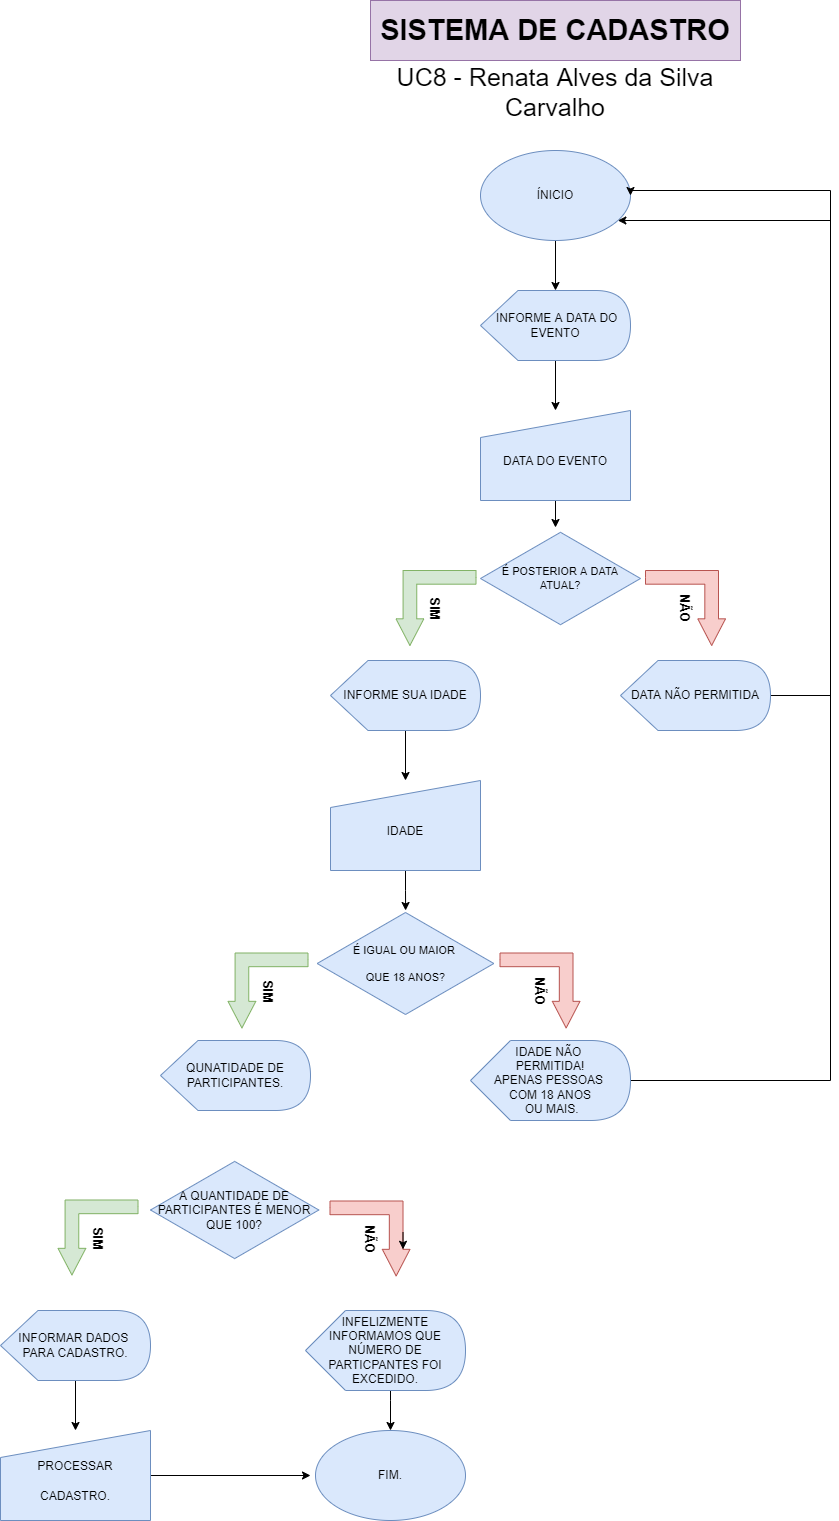

The diagram above was exported from draw.io. Its source (the exported page's mxGraphModel, read from the mxfile embedded in the PNG):
<mxGraphModel dx="2782" dy="1028" grid="1" gridSize="10" guides="1" tooltips="1" connect="1" arrows="1" fold="1" page="1" pageScale="1" pageWidth="827" pageHeight="1169" math="0" shadow="0">
  <root>
    <mxCell id="0" />
    <mxCell id="1" parent="0" />
    <mxCell id="EGIhbBGYrdlwIvfSOIks-43" value="" style="edgeStyle=orthogonalEdgeStyle;rounded=0;orthogonalLoop=1;jettySize=auto;html=1;fontSize=12;" edge="1" parent="1" source="EGIhbBGYrdlwIvfSOIks-1" target="EGIhbBGYrdlwIvfSOIks-8">
      <mxGeometry relative="1" as="geometry" />
    </mxCell>
    <mxCell id="EGIhbBGYrdlwIvfSOIks-1" value="ÍNICIO" style="ellipse;whiteSpace=wrap;html=1;fillColor=#dae8fc;strokeColor=#6c8ebf;" vertex="1" parent="1">
      <mxGeometry x="330" y="160" width="150" height="90" as="geometry" />
    </mxCell>
    <mxCell id="EGIhbBGYrdlwIvfSOIks-2" value="&lt;font style=&quot;font-size: 29px&quot;&gt;&lt;b&gt;SISTEMA DE CADASTRO&lt;/b&gt;&lt;/font&gt;" style="text;html=1;strokeColor=#9673a6;fillColor=#e1d5e7;align=center;verticalAlign=middle;whiteSpace=wrap;rounded=0;" vertex="1" parent="1">
      <mxGeometry x="220" y="10" width="370" height="60" as="geometry" />
    </mxCell>
    <mxCell id="EGIhbBGYrdlwIvfSOIks-4" value="UC8 - Renata Alves da Silva Carvalho" style="text;html=1;strokeColor=none;fillColor=none;align=center;verticalAlign=middle;whiteSpace=wrap;rounded=0;fontSize=25;fontStyle=0" vertex="1" parent="1">
      <mxGeometry x="215" y="100" width="380" as="geometry" />
    </mxCell>
    <mxCell id="EGIhbBGYrdlwIvfSOIks-44" style="edgeStyle=orthogonalEdgeStyle;rounded=0;orthogonalLoop=1;jettySize=auto;html=1;fontSize=12;" edge="1" parent="1" source="EGIhbBGYrdlwIvfSOIks-5">
      <mxGeometry relative="1" as="geometry">
        <mxPoint x="405" y="537" as="targetPoint" />
        <mxPoint x="405" y="517" as="sourcePoint" />
      </mxGeometry>
    </mxCell>
    <mxCell id="EGIhbBGYrdlwIvfSOIks-5" value="&lt;span style=&quot;font-size: 12px&quot;&gt;DATA DO EVENTO&lt;/span&gt;" style="shape=manualInput;whiteSpace=wrap;html=1;fontSize=25;fillColor=#dae8fc;strokeColor=#6c8ebf;size=27;" vertex="1" parent="1">
      <mxGeometry x="330" y="420" width="150" height="90" as="geometry" />
    </mxCell>
    <mxCell id="EGIhbBGYrdlwIvfSOIks-42" value="" style="edgeStyle=orthogonalEdgeStyle;rounded=0;orthogonalLoop=1;jettySize=auto;html=1;fontSize=12;" edge="1" parent="1" source="EGIhbBGYrdlwIvfSOIks-8" target="EGIhbBGYrdlwIvfSOIks-5">
      <mxGeometry relative="1" as="geometry" />
    </mxCell>
    <mxCell id="EGIhbBGYrdlwIvfSOIks-8" value="&lt;div&gt;&lt;span&gt;&amp;nbsp;INFORME A DATA DO EVENTO&lt;/span&gt;&lt;/div&gt;" style="shape=display;whiteSpace=wrap;html=1;fontSize=12;align=center;fillColor=#dae8fc;strokeColor=#6c8ebf;" vertex="1" parent="1">
      <mxGeometry x="330" y="300" width="150" height="70" as="geometry" />
    </mxCell>
    <mxCell id="EGIhbBGYrdlwIvfSOIks-10" value="&lt;p style=&quot;line-height: 1.2 ; font-size: 11px&quot;&gt;&lt;font style=&quot;font-size: 11px&quot;&gt;É POSTERIOR A DATA ATUAL?&lt;/font&gt;&lt;/p&gt;" style="html=1;whiteSpace=wrap;aspect=fixed;shape=isoRectangle;fontSize=12;fillColor=#dae8fc;strokeColor=#6c8ebf;" vertex="1" parent="1">
      <mxGeometry x="330" y="540" width="160" height="96" as="geometry" />
    </mxCell>
    <mxCell id="EGIhbBGYrdlwIvfSOIks-12" value="&lt;b&gt;&lt;font style=&quot;font-size: 13px&quot;&gt;NÃO&lt;/font&gt;&lt;/b&gt;" style="html=1;shadow=0;dashed=0;align=center;verticalAlign=middle;shape=mxgraph.arrows2.bendArrow;dy=6.84;dx=26.67;notch=0;arrowHead=27.67;rounded=0;fontSize=11;rotation=90;fillColor=#f8cecc;strokeColor=#b85450;" vertex="1" parent="1">
      <mxGeometry x="497.5" y="577.5" width="75" height="80" as="geometry" />
    </mxCell>
    <mxCell id="EGIhbBGYrdlwIvfSOIks-13" value="&lt;b&gt;&lt;font style=&quot;font-size: 13px&quot;&gt;SIM&lt;/font&gt;&lt;/b&gt;" style="html=1;shadow=0;dashed=0;align=center;verticalAlign=middle;shape=mxgraph.arrows2.bendArrow;dy=6.84;dx=26.67;notch=0;arrowHead=27.83;rounded=0;fontSize=11;rotation=90;flipV=1;fillColor=#d5e8d4;strokeColor=#82b366;" vertex="1" parent="1">
      <mxGeometry x="248" y="577.5" width="75" height="80" as="geometry" />
    </mxCell>
    <mxCell id="EGIhbBGYrdlwIvfSOIks-45" style="edgeStyle=orthogonalEdgeStyle;rounded=0;orthogonalLoop=1;jettySize=auto;html=1;exitX=1;exitY=0.5;exitDx=0;exitDy=0;exitPerimeter=0;fontSize=12;" edge="1" parent="1" source="EGIhbBGYrdlwIvfSOIks-14" target="EGIhbBGYrdlwIvfSOIks-1">
      <mxGeometry relative="1" as="geometry">
        <mxPoint x="650.0000000000005" y="230" as="targetPoint" />
        <Array as="points">
          <mxPoint x="680" y="705" />
          <mxPoint x="680" y="230" />
        </Array>
      </mxGeometry>
    </mxCell>
    <mxCell id="EGIhbBGYrdlwIvfSOIks-14" value="&lt;div&gt;&lt;span&gt;DATA NÃO PERMITIDA&lt;/span&gt;&lt;/div&gt;" style="shape=display;whiteSpace=wrap;html=1;fontSize=12;align=center;fillColor=#dae8fc;strokeColor=#6c8ebf;" vertex="1" parent="1">
      <mxGeometry x="470" y="670" width="150" height="70" as="geometry" />
    </mxCell>
    <mxCell id="EGIhbBGYrdlwIvfSOIks-41" value="" style="edgeStyle=orthogonalEdgeStyle;rounded=0;orthogonalLoop=1;jettySize=auto;html=1;fontSize=12;" edge="1" parent="1" source="EGIhbBGYrdlwIvfSOIks-15" target="EGIhbBGYrdlwIvfSOIks-16">
      <mxGeometry relative="1" as="geometry" />
    </mxCell>
    <mxCell id="EGIhbBGYrdlwIvfSOIks-15" value="&lt;div&gt;&lt;span&gt;INFORME SUA IDADE&lt;/span&gt;&lt;/div&gt;" style="shape=display;whiteSpace=wrap;html=1;fontSize=12;align=center;fillColor=#dae8fc;strokeColor=#6c8ebf;" vertex="1" parent="1">
      <mxGeometry x="180" y="670" width="150" height="70" as="geometry" />
    </mxCell>
    <mxCell id="EGIhbBGYrdlwIvfSOIks-40" value="" style="edgeStyle=orthogonalEdgeStyle;rounded=0;orthogonalLoop=1;jettySize=auto;html=1;fontSize=12;" edge="1" parent="1" source="EGIhbBGYrdlwIvfSOIks-16" target="EGIhbBGYrdlwIvfSOIks-17">
      <mxGeometry relative="1" as="geometry" />
    </mxCell>
    <mxCell id="EGIhbBGYrdlwIvfSOIks-16" value="&lt;span style=&quot;font-size: 12px&quot;&gt;IDADE&lt;/span&gt;" style="shape=manualInput;whiteSpace=wrap;html=1;fontSize=25;fillColor=#dae8fc;strokeColor=#6c8ebf;size=27;" vertex="1" parent="1">
      <mxGeometry x="180" y="790" width="150" height="90" as="geometry" />
    </mxCell>
    <mxCell id="EGIhbBGYrdlwIvfSOIks-17" value="&lt;p style=&quot;line-height: 1.2&quot;&gt;&lt;font style=&quot;font-size: 11px&quot;&gt;É IGUAL OU MAIOR&amp;nbsp;&lt;/font&gt;&lt;/p&gt;&lt;p style=&quot;line-height: 1.2&quot;&gt;&lt;font style=&quot;font-size: 11px&quot;&gt;QUE 18 ANOS?&lt;/font&gt;&lt;/p&gt;" style="html=1;whiteSpace=wrap;aspect=fixed;shape=isoRectangle;fontSize=12;fillColor=#dae8fc;strokeColor=#6c8ebf;" vertex="1" parent="1">
      <mxGeometry x="166.67" y="920" width="176.67" height="106" as="geometry" />
    </mxCell>
    <mxCell id="EGIhbBGYrdlwIvfSOIks-18" value="&lt;b&gt;&lt;font style=&quot;font-size: 13px&quot;&gt;SIM&lt;/font&gt;&lt;/b&gt;" style="html=1;shadow=0;dashed=0;align=center;verticalAlign=middle;shape=mxgraph.arrows2.bendArrow;dy=6.84;dx=26.67;notch=0;arrowHead=27.83;rounded=0;fontSize=11;rotation=90;flipV=1;fillColor=#d5e8d4;strokeColor=#82b366;" vertex="1" parent="1">
      <mxGeometry x="80" y="960" width="75" height="80" as="geometry" />
    </mxCell>
    <mxCell id="EGIhbBGYrdlwIvfSOIks-20" value="&lt;b&gt;&lt;font style=&quot;font-size: 13px&quot;&gt;NÃO&lt;/font&gt;&lt;/b&gt;" style="html=1;shadow=0;dashed=0;align=center;verticalAlign=middle;shape=mxgraph.arrows2.bendArrow;dy=6.84;dx=26.67;notch=0;arrowHead=27.67;rounded=0;fontSize=11;rotation=90;fillColor=#f8cecc;strokeColor=#b85450;" vertex="1" parent="1">
      <mxGeometry x="352" y="960" width="75" height="80" as="geometry" />
    </mxCell>
    <mxCell id="EGIhbBGYrdlwIvfSOIks-21" value="QUNATIDADE DE PARTICIPANTES." style="shape=display;whiteSpace=wrap;html=1;fontSize=12;align=center;fillColor=#dae8fc;strokeColor=#6c8ebf;" vertex="1" parent="1">
      <mxGeometry x="10" y="1050" width="150" height="70" as="geometry" />
    </mxCell>
    <mxCell id="EGIhbBGYrdlwIvfSOIks-38" style="edgeStyle=orthogonalEdgeStyle;rounded=0;orthogonalLoop=1;jettySize=auto;html=1;fontSize=12;entryX=1;entryY=0.5;entryDx=0;entryDy=0;" edge="1" parent="1" source="EGIhbBGYrdlwIvfSOIks-22" target="EGIhbBGYrdlwIvfSOIks-1">
      <mxGeometry relative="1" as="geometry">
        <mxPoint x="500" y="200" as="targetPoint" />
        <Array as="points">
          <mxPoint x="680" y="1090" />
          <mxPoint x="680" y="200" />
          <mxPoint x="480" y="200" />
        </Array>
      </mxGeometry>
    </mxCell>
    <mxCell id="EGIhbBGYrdlwIvfSOIks-22" value="&lt;div&gt;&lt;font style=&quot;font-size: 12px&quot;&gt;IDADE NÃO&amp;nbsp;&lt;/font&gt;&lt;/div&gt;&lt;div&gt;&lt;font style=&quot;font-size: 12px&quot;&gt;PERMITIDA!&lt;/font&gt;&lt;/div&gt;&lt;div&gt;&lt;font style=&quot;font-size: 12px&quot;&gt;APENAS PESSOAS&amp;nbsp;&lt;/font&gt;&lt;/div&gt;&lt;div&gt;&lt;font style=&quot;font-size: 12px&quot;&gt;COM 18 ANOS&lt;/font&gt;&lt;/div&gt;&lt;div&gt;&lt;font style=&quot;font-size: 12px&quot;&gt;&amp;nbsp;OU MAIS.&lt;/font&gt;&lt;/div&gt;" style="shape=display;whiteSpace=wrap;html=1;fontSize=12;align=center;fillColor=#dae8fc;strokeColor=#6c8ebf;size=0.25;" vertex="1" parent="1">
      <mxGeometry x="320" y="1050" width="160" height="80" as="geometry" />
    </mxCell>
    <mxCell id="EGIhbBGYrdlwIvfSOIks-23" value="&lt;p style=&quot;line-height: 1.2&quot;&gt;&lt;span&gt;A QUANTIDADE&amp;nbsp;&lt;/span&gt;&lt;span&gt;DE PARTICIPANTES&amp;nbsp;&lt;/span&gt;&lt;span&gt;É MENOR QUE 100?&lt;/span&gt;&lt;/p&gt;" style="html=1;whiteSpace=wrap;aspect=fixed;shape=isoRectangle;fontSize=12;fillColor=#dae8fc;strokeColor=#6c8ebf;" vertex="1" parent="1">
      <mxGeometry y="1169" width="168.33" height="101" as="geometry" />
    </mxCell>
    <mxCell id="EGIhbBGYrdlwIvfSOIks-25" value="&lt;b&gt;&lt;font style=&quot;font-size: 13px&quot;&gt;SIM&lt;/font&gt;&lt;/b&gt;" style="html=1;shadow=0;dashed=0;align=center;verticalAlign=middle;shape=mxgraph.arrows2.bendArrow;dy=6.84;dx=26.67;notch=0;arrowHead=27.83;rounded=0;fontSize=11;rotation=90;flipV=1;fillColor=#d5e8d4;strokeColor=#82b366;" vertex="1" parent="1">
      <mxGeometry x="-90" y="1207" width="75" height="80" as="geometry" />
    </mxCell>
    <mxCell id="EGIhbBGYrdlwIvfSOIks-26" value="&lt;b&gt;&lt;font style=&quot;font-size: 13px&quot;&gt;NÃO&lt;/font&gt;&lt;/b&gt;" style="html=1;shadow=0;dashed=0;align=center;verticalAlign=middle;shape=mxgraph.arrows2.bendArrow;dy=6.84;dx=26.67;notch=0;arrowHead=27.67;rounded=0;fontSize=11;rotation=90;fillColor=#f8cecc;strokeColor=#b85450;" vertex="1" parent="1">
      <mxGeometry x="182" y="1208" width="75" height="80" as="geometry" />
    </mxCell>
    <mxCell id="EGIhbBGYrdlwIvfSOIks-35" value="" style="edgeStyle=orthogonalEdgeStyle;rounded=0;orthogonalLoop=1;jettySize=auto;html=1;fontSize=12;" edge="1" parent="1" source="EGIhbBGYrdlwIvfSOIks-27" target="EGIhbBGYrdlwIvfSOIks-29">
      <mxGeometry relative="1" as="geometry" />
    </mxCell>
    <mxCell id="EGIhbBGYrdlwIvfSOIks-27" value="INFORMAR DADOS &lt;br&gt;PARA CADASTRO." style="shape=display;whiteSpace=wrap;html=1;fontSize=12;align=center;fillColor=#dae8fc;strokeColor=#6c8ebf;" vertex="1" parent="1">
      <mxGeometry x="-150" y="1320" width="150" height="70" as="geometry" />
    </mxCell>
    <mxCell id="EGIhbBGYrdlwIvfSOIks-28" style="edgeStyle=orthogonalEdgeStyle;rounded=0;orthogonalLoop=1;jettySize=auto;html=1;exitX=0;exitY=0;exitDx=31.005;exitDy=6.995000000000001;exitPerimeter=0;entryX=0;entryY=0;entryDx=48.33;entryDy=6.995000000000001;entryPerimeter=0;fontSize=12;" edge="1" parent="1" source="EGIhbBGYrdlwIvfSOIks-26" target="EGIhbBGYrdlwIvfSOIks-26">
      <mxGeometry relative="1" as="geometry" />
    </mxCell>
    <mxCell id="EGIhbBGYrdlwIvfSOIks-36" style="edgeStyle=orthogonalEdgeStyle;rounded=0;orthogonalLoop=1;jettySize=auto;html=1;fontSize=12;" edge="1" parent="1" source="EGIhbBGYrdlwIvfSOIks-29">
      <mxGeometry relative="1" as="geometry">
        <mxPoint x="160" y="1485" as="targetPoint" />
      </mxGeometry>
    </mxCell>
    <mxCell id="EGIhbBGYrdlwIvfSOIks-29" value="&lt;span style=&quot;font-size: 12px&quot;&gt;PROCESSAR CADASTRO.&lt;/span&gt;" style="shape=manualInput;whiteSpace=wrap;html=1;fontSize=25;fillColor=#dae8fc;strokeColor=#6c8ebf;size=27;" vertex="1" parent="1">
      <mxGeometry x="-150" y="1440" width="150" height="90" as="geometry" />
    </mxCell>
    <mxCell id="EGIhbBGYrdlwIvfSOIks-37" value="" style="edgeStyle=orthogonalEdgeStyle;rounded=0;orthogonalLoop=1;jettySize=auto;html=1;fontSize=12;" edge="1" parent="1" source="EGIhbBGYrdlwIvfSOIks-31" target="EGIhbBGYrdlwIvfSOIks-32">
      <mxGeometry relative="1" as="geometry">
        <Array as="points">
          <mxPoint x="240" y="1410" />
          <mxPoint x="240" y="1410" />
        </Array>
      </mxGeometry>
    </mxCell>
    <mxCell id="EGIhbBGYrdlwIvfSOIks-31" value="&lt;div&gt;INFELIZMENTE INFORMAMOS QUE NÚMERO DE PARTICPANTES FOI EXCEDIDO.&lt;/div&gt;" style="shape=display;whiteSpace=wrap;html=1;fontSize=12;align=center;fillColor=#dae8fc;strokeColor=#6c8ebf;size=0.25;" vertex="1" parent="1">
      <mxGeometry x="155" y="1320" width="160" height="80" as="geometry" />
    </mxCell>
    <mxCell id="EGIhbBGYrdlwIvfSOIks-32" value="FIM." style="ellipse;whiteSpace=wrap;html=1;fillColor=#dae8fc;strokeColor=#6c8ebf;" vertex="1" parent="1">
      <mxGeometry x="165" y="1440" width="150" height="90" as="geometry" />
    </mxCell>
  </root>
</mxGraphModel>